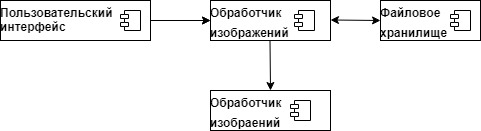

The diagram above was exported from draw.io. Its source (the exported page's mxGraphModel, read from the mxfile embedded in the PNG):
<mxGraphModel dx="880" dy="479" grid="1" gridSize="10" guides="1" tooltips="1" connect="1" arrows="1" fold="1" page="1" pageScale="1" pageWidth="827" pageHeight="1169" math="0" shadow="0">
  <root>
    <mxCell id="0" />
    <mxCell id="1" parent="0" />
    <mxCell id="xuUnyhkPIyNost2R1DDj-28" value="" style="edgeStyle=orthogonalEdgeStyle;rounded=0;orthogonalLoop=1;jettySize=auto;html=1;" parent="1" source="xuUnyhkPIyNost2R1DDj-2" edge="1">
      <mxGeometry relative="1" as="geometry">
        <mxPoint x="220" y="140" as="targetPoint" />
      </mxGeometry>
    </mxCell>
    <mxCell id="xuUnyhkPIyNost2R1DDj-2" value="&lt;p style=&quot;margin: 6px 0px 0px;&quot;&gt;&lt;b&gt;Пользовательский интерфейс&lt;/b&gt;&lt;/p&gt;" style="align=left;overflow=fill;html=1;dropTarget=0;whiteSpace=wrap;" parent="1" vertex="1">
      <mxGeometry x="10" y="120" width="150" height="40" as="geometry" />
    </mxCell>
    <mxCell id="xuUnyhkPIyNost2R1DDj-3" value="" style="shape=component;jettyWidth=8;jettyHeight=4;" parent="xuUnyhkPIyNost2R1DDj-2" vertex="1">
      <mxGeometry x="1" width="20" height="20" relative="1" as="geometry">
        <mxPoint x="-30" y="10" as="offset" />
      </mxGeometry>
    </mxCell>
    <mxCell id="xuUnyhkPIyNost2R1DDj-16" value="&lt;p style=&quot;margin: 6px 0px 0px;&quot;&gt;&lt;b&gt;Обработчик&lt;/b&gt;&lt;/p&gt;&lt;p style=&quot;margin: 6px 0px 0px;&quot;&gt;&lt;b&gt;изображений&lt;/b&gt;&lt;/p&gt;" style="align=left;overflow=fill;html=1;dropTarget=0;whiteSpace=wrap;" parent="1" vertex="1">
      <mxGeometry x="220" y="120" width="120" height="40" as="geometry" />
    </mxCell>
    <mxCell id="xuUnyhkPIyNost2R1DDj-17" value="" style="shape=component;jettyWidth=8;jettyHeight=4;" parent="xuUnyhkPIyNost2R1DDj-16" vertex="1">
      <mxGeometry x="1" width="20" height="20" relative="1" as="geometry">
        <mxPoint x="-36" y="10" as="offset" />
      </mxGeometry>
    </mxCell>
    <mxCell id="xuUnyhkPIyNost2R1DDj-19" value="&lt;p style=&quot;margin: 6px 0px 0px;&quot;&gt;&lt;b&gt;Файловое&lt;/b&gt;&lt;/p&gt;&lt;p style=&quot;margin: 6px 0px 0px;&quot;&gt;&lt;b&gt;хранилище&lt;/b&gt;&lt;/p&gt;" style="align=left;overflow=fill;html=1;dropTarget=0;whiteSpace=wrap;" parent="1" vertex="1">
      <mxGeometry x="390" y="120" width="100" height="40" as="geometry" />
    </mxCell>
    <mxCell id="xuUnyhkPIyNost2R1DDj-20" value="" style="shape=component;jettyWidth=8;jettyHeight=4;" parent="xuUnyhkPIyNost2R1DDj-19" vertex="1">
      <mxGeometry x="1" width="20" height="20" relative="1" as="geometry">
        <mxPoint x="-30" y="10" as="offset" />
      </mxGeometry>
    </mxCell>
    <mxCell id="xuUnyhkPIyNost2R1DDj-21" value="" style="endArrow=classic;startArrow=classic;html=1;rounded=0;" parent="1" edge="1">
      <mxGeometry width="50" height="50" relative="1" as="geometry">
        <mxPoint x="340" y="139.5" as="sourcePoint" />
        <mxPoint x="390" y="140" as="targetPoint" />
      </mxGeometry>
    </mxCell>
    <mxCell id="xuUnyhkPIyNost2R1DDj-24" value="" style="endArrow=classic;html=1;rounded=0;entryX=0;entryY=0.5;entryDx=0;entryDy=0;" parent="1" edge="1">
      <mxGeometry width="50" height="50" relative="1" as="geometry">
        <mxPoint x="160" y="140" as="sourcePoint" />
        <mxPoint x="220" y="140" as="targetPoint" />
      </mxGeometry>
    </mxCell>
    <mxCell id="xuUnyhkPIyNost2R1DDj-25" value="&lt;p style=&quot;margin: 6px 0px 0px;&quot;&gt;&lt;b&gt;Обработчик&lt;/b&gt;&lt;/p&gt;&lt;p style=&quot;margin: 6px 0px 0px;&quot;&gt;&lt;b&gt;изобраений&lt;/b&gt;&lt;/p&gt;" style="align=left;overflow=fill;html=1;dropTarget=0;whiteSpace=wrap;" parent="1" vertex="1">
      <mxGeometry x="220" y="210" width="120" height="40" as="geometry" />
    </mxCell>
    <mxCell id="xuUnyhkPIyNost2R1DDj-26" value="" style="shape=component;jettyWidth=8;jettyHeight=4;" parent="xuUnyhkPIyNost2R1DDj-25" vertex="1">
      <mxGeometry x="1" width="20" height="20" relative="1" as="geometry">
        <mxPoint x="-40" y="10" as="offset" />
      </mxGeometry>
    </mxCell>
    <mxCell id="xuUnyhkPIyNost2R1DDj-27" value="" style="endArrow=classic;html=1;rounded=0;" parent="1" edge="1">
      <mxGeometry width="50" height="50" relative="1" as="geometry">
        <mxPoint x="279.5" y="160" as="sourcePoint" />
        <mxPoint x="280" y="210" as="targetPoint" />
      </mxGeometry>
    </mxCell>
  </root>
</mxGraphModel>